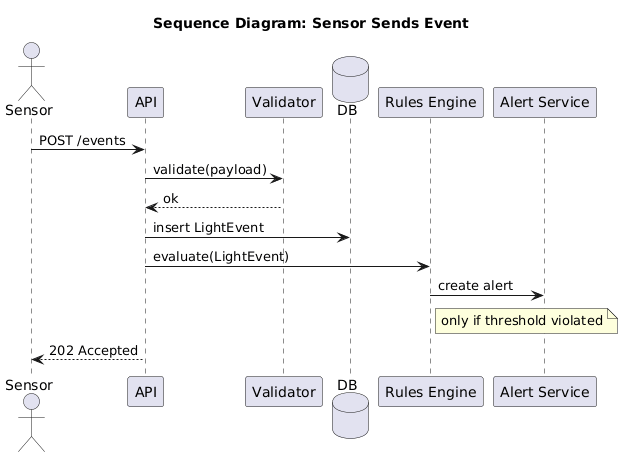

The diagram above was rendered by PlantUML. Its source (embedded in the PNG):
@startuml
title Sequence Diagram: Sensor Sends Event

skinparam shadowing false
skinparam participantStyle rectangle

actor "Sensor" as S
participant "API" as API
participant "Validator" as V
database "DB" as DB
participant "Rules Engine" as R
participant "Alert Service" as A

S -> API : POST /events
API -> V : validate(payload)
V --> API : ok

API -> DB : insert LightEvent
API -> R : evaluate(LightEvent)

R -> A : create alert
note right of R
only if threshold violated
end note

API --> S : 202 Accepted
@enduml